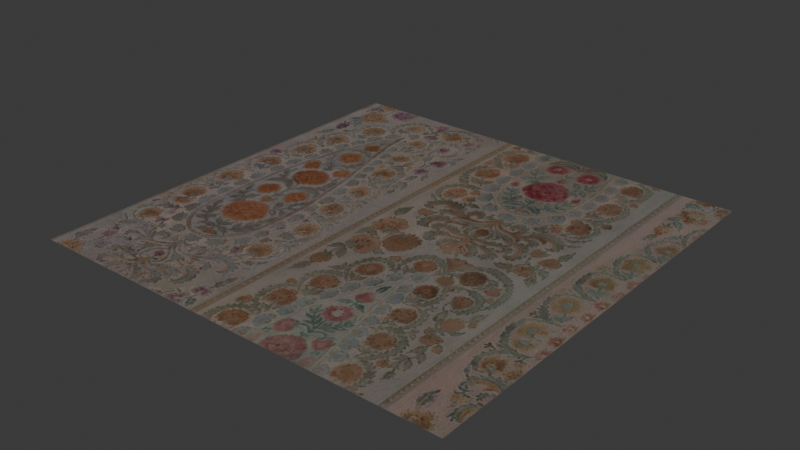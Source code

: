 # Source: nilaya-sc-iv-stripe.blend  (saved by Blender 4.2.66; exported with 4.5.12 LTS)
import bpy
from mathutils import Matrix  # noqa: F401  (used for matrix-valued properties, if any)

bpy.ops.wm.read_factory_settings(use_empty=True)
scene = bpy.context.scene
scene.name = 'Scene'

# ---- images (referenced by path relative to the original .blend; pixels are not part of the script)
import os
ASSET_DIR = os.environ.get("B2B_ASSET_DIR", "")  # directory of the original .blend (textures are referenced by path, not embedded)
HERE = os.path.dirname(os.path.abspath(__file__))  # packed textures are extracted next to this script under _unpacked/

def load_image(name, relpath, width, height, colorspace="sRGB"):
    """Load a texture the original file referenced (path relative to the .blend, or extracted next to this script)."""
    p = next((c for c in (os.path.join(HERE, relpath), os.path.join(ASSET_DIR, relpath)) if relpath and os.path.exists(c)), "")
    if p:
        img = bpy.data.images.load(p, check_existing=True)
        img.name = name
    else:  # same state as the original file: an image datablock whose file is absent (Cycles renders it pink)
        img = bpy.data.images.new(name, width, height)
        img.source = "FILE"
        img.filepath = "//" + (relpath or name)
    img.colorspace_settings.name = colorspace
    return img
img_base = load_image('base', '_unpacked/base.fc3edaa6.png', 1024, 1024, 'sRGB')
img_rough = load_image('rough', '_unpacked/rough.2e9beba4.png', 1024, 1024, 'Non-Color')
img_normal = load_image('normal', '_unpacked/normal.2b245884.png', 1024, 1024, 'Non-Color')
img_ao = load_image('ao', '_unpacked/ao.3579cb08.png', 1024, 1024, 'Non-Color')

# ---- materials (node trees are filled in below, after node groups)
mat_nilaya_sc_iv_stripe = bpy.data.materials.new('nilaya-sc-iv-stripe')

# ---- material node trees
mat_nilaya_sc_iv_stripe.use_nodes = True; mat_nilaya_sc_iv_stripe.node_tree.nodes.clear()
_N = mat_nilaya_sc_iv_stripe.node_tree.nodes; _L = mat_nilaya_sc_iv_stripe.node_tree.links
n0 = _N.new('ShaderNodeBsdfPrincipled'); n0.name = 'Principled BSDF'; n0.location = (10, 300)
n1 = _N.new('ShaderNodeOutputMaterial'); n1.name = 'Material Output'; n1.location = (300, 300)
n2 = _N.new('ShaderNodeTexImage'); n2.name = 'Image Texture'; n2.location = (-641, 729)
n2.label = 'BASE COLOR'
n2.image = img_base
n3 = _N.new('ShaderNodeSeparateColor'); n3.name = 'Separate Color'; n3.location = (-350, 365)
n4 = _N.new('ShaderNodeTexImage'); n4.name = 'Image Texture.001'; n4.location = (-640, 440)
n4.label = 'METALLIC ROUGHNESS'
n4.image = img_rough
n5 = _N.new('ShaderNodeMapping'); n5.name = 'Mapping.001'; n5.location = (-900, 470)
n5.inputs[3].default_value = (5.0, 5.0, 1.0)
n6 = _N.new('ShaderNodeUVMap'); n6.name = 'UV Map.001'; n6.location = (-1160, 370)
n7 = _N.new('ShaderNodeNormalMap'); n7.name = 'Normal Map'; n7.location = (-333, 84)
n8 = _N.new('ShaderNodeTexImage'); n8.name = 'Image Texture.002'; n8.location = (-629, 118)
n8.label = 'NORMAL MAP'
n8.image = img_normal
n9 = _N.new('ShaderNodeTexImage'); n9.name = 'Image Texture.003'; n9.location = (-637, 1017)
n9.label = 'OCCLUSION'
n9.image = img_ao
n10 = _N.new('ShaderNodeMix'); n10.name = 'Mix'; n10.location = (-280, 809)
n10.data_type = 'RGBA'
n10.blend_type = 'MULTIPLY'
_L.new(n0.outputs[0], n1.inputs[0])
_L.new(n10.outputs[2], n0.inputs[0])
_L.new(n3.outputs[2], n0.inputs[1])
_L.new(n3.outputs[1], n0.inputs[2])
_L.new(n4.outputs[0], n3.inputs[0])
_L.new(n5.outputs[0], n4.inputs[0])
_L.new(n6.outputs[0], n5.inputs[0])
_L.new(n7.outputs[0], n0.inputs[5])
_L.new(n8.outputs[0], n7.inputs[1])
_L.new(n2.outputs[0], n10.inputs[6])
_L.new(n9.outputs[0], n10.inputs[7])
_L.new(n9.outputs[1], n10.inputs[0])
n1.is_active_output = True

# ---- world
world_world = bpy.data.worlds.new('World'); scene.world = world_world
world_world.use_nodes = True; world_world.node_tree.nodes.clear()
_N = world_world.node_tree.nodes; _L = world_world.node_tree.links
n0 = _N.new('ShaderNodeOutputWorld'); n0.name = 'World Output'; n0.location = (300, 300)
n1 = _N.new('ShaderNodeBackground'); n1.name = 'Background'; n1.location = (10, 300)
n1.inputs[0].default_value = (0.05088, 0.05088, 0.05088, 1.0)
_L.new(n1.outputs[0], n0.inputs[0])
n0.is_active_output = True
world_world.color = (0.05088, 0.05088, 0.05088)
world_world.sun_shadow_jitter_overblur = 0.0

# ---- meshes
me_plane = bpy.data.meshes.new('Plane')
me_plane.from_pydata([(1.0, -1.0, 0.0), (1.0, 1.0, 0.0), (-1.0, -1.0, 0.0), (-1.0, 1.0, 0.0)], [], [(0, 1, 2), (1, 3, 2)])
_uv = me_plane.uv_layers.new(name='UVMap')
_uv.uv.foreach_set('vector', [1.0, 0.0, 1.0, 1.0, 0.0, 0.0, 1.0, 1.0, 0.0, 1.0, 0.0, 0.0])
_uv.active_render = True
_uv = me_plane.uv_layers.new(name='UVMap.001')
_uv.uv.foreach_set('vector', [0.0, 1.0, 0.0, 1.0, 0.0, 1.0, 0.0, 1.0, 0.0, 1.0, 0.0, 1.0])
me_plane.materials.append(mat_nilaya_sc_iv_stripe)
me_plane.update()
me_plane.normals_split_custom_set([tuple(v) for v in zip(*[iter([0.0, 0.0, 1.0, 0.0, 0.0, 1.0, 0.0, 0.0, 1.0, 0.0, 0.0, 1.0, 0.0, 0.0, 1.0, 0.0, 0.0, 1.0])] * 3)])

# ---- objects
ob_nilaya_sc_iv_stripe = bpy.data.objects.new('nilaya-sc-iv-stripe', me_plane)

# ---- transforms, parenting, visibility, modifiers, constraints
ob_nilaya_sc_iv_stripe.location = (0.0, 0.0, 0.0)
ob_nilaya_sc_iv_stripe.rotation_mode = 'QUATERNION'
ob_nilaya_sc_iv_stripe.rotation_quaternion = (1.0, 0.0, 0.0, 0.0)

# ---- collection membership
scene.collection.objects.link(ob_nilaya_sc_iv_stripe)

# ---- scene / render settings (as saved in the file)
scene.frame_start = 1; scene.frame_end = 250; scene.frame_set(1)
scene.render.engine = 'BLENDER_EEVEE_NEXT'
bpy.context.view_layer.update()

# ---- added for rendering (the .blend has no active camera and no usable light): camera, sun
cam_auto = bpy.data.cameras.new('AutoCamera')
cam_auto.lens = 50.0
cam_auto.sensor_width = 36.0
cam_auto.clip_end = 1000.0
ob_auto_camera = bpy.data.objects.new('AutoCamera', cam_auto)
scene.collection.objects.link(ob_auto_camera)
ob_auto_camera.location = (2.61693, -3.14032, 2.09354)
ob_auto_camera.rotation_euler = (1.09748, -7.21219e-08, 0.694738)
scene.camera = ob_auto_camera
light_auto_sun = bpy.data.lights.new('AutoSun', 'SUN')
light_auto_sun.energy = 3.0
light_auto_sun.angle = 0.0523599
ob_auto_sun = bpy.data.objects.new('AutoSun', light_auto_sun)
scene.collection.objects.link(ob_auto_sun)
ob_auto_sun.rotation_euler = (0.872665, 0.174533, 0.523599)
bpy.context.view_layer.update()

